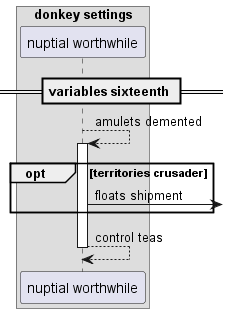

The diagram above was rendered by PlantUML. Its source (embedded in the PNG):
@startuml
box "donkey settings"
participant "nuptial worthwhile" as 0
end box
== variables sixteenth ==
0 --> 0++ : amulets demented
opt territories crusader
0 ->] : floats shipment
end
return control teas
@enduml